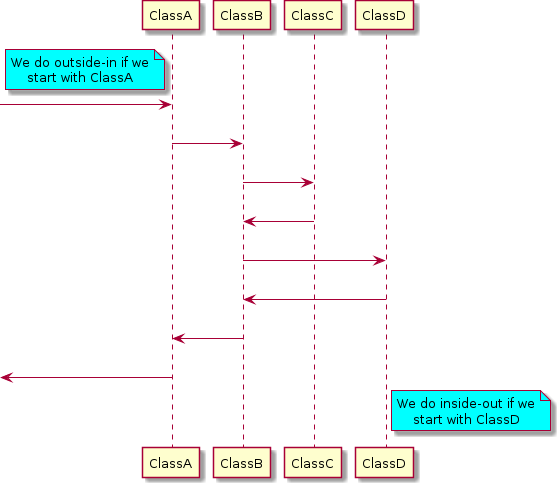

The diagram above was rendered by PlantUML. Its source (embedded in the PNG):
@startuml

note left of ClassA #aqua
    We do outside-in if we
        start with ClassA 
end note

-> ClassA
|||
ClassA -> ClassB
|||
ClassB -> ClassC
|||
ClassB <- ClassC
|||
ClassB -> ClassD
|||
ClassB <- ClassD
|||
ClassA <- ClassB
|||
<- ClassA

note right of ClassD #aqua
    We do inside-out if we
        start with ClassD 
end note

@enduml